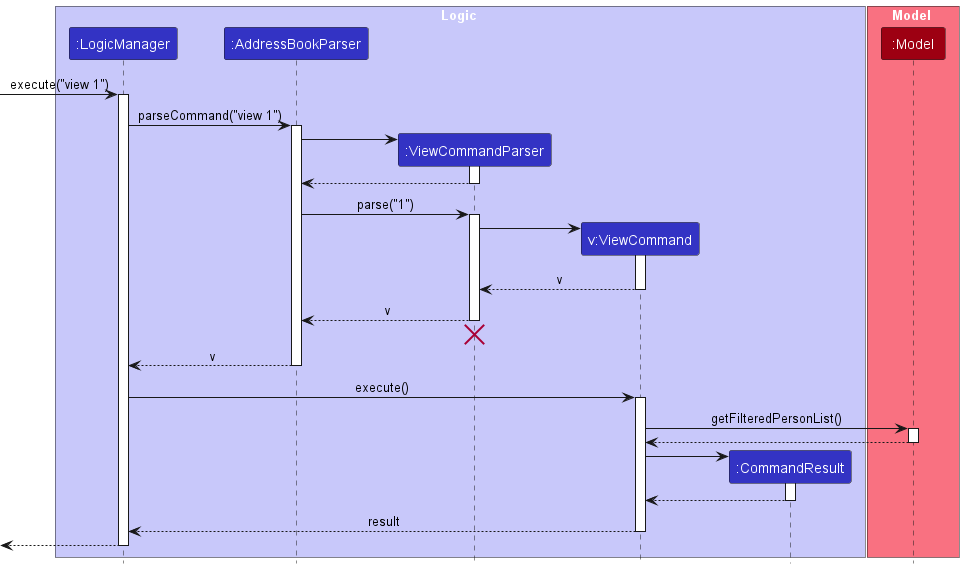

The diagram above was rendered by PlantUML. Its source (embedded in the PNG):
@startuml
!include style.puml
skinparam ArrowFontStyle plain

box Logic LOGIC_COLOR_T1
participant ":LogicManager" as LogicManager LOGIC_COLOR
participant ":AddressBookParser" as AddressBookParser LOGIC_COLOR
participant ":ViewCommandParser" as ViewCommandParser LOGIC_COLOR
participant "v:ViewCommand" as ViewCommand LOGIC_COLOR
participant ":CommandResult" as CommandResult LOGIC_COLOR
end box

box Model MODEL_COLOR_T1
participant ":Model" as Model MODEL_COLOR
end box

[-> LogicManager : execute("view 1")
activate LogicManager

LogicManager -> AddressBookParser : parseCommand("view 1")
activate AddressBookParser

create ViewCommandParser
AddressBookParser -> ViewCommandParser
activate ViewCommandParser

ViewCommandParser --> AddressBookParser
deactivate ViewCommandParser

AddressBookParser -> ViewCommandParser : parse("1")
activate ViewCommandParser

create ViewCommand
ViewCommandParser -> ViewCommand
activate ViewCommand

ViewCommand --> ViewCommandParser : v
deactivate ViewCommand

ViewCommandParser --> AddressBookParser : v
deactivate ViewCommandParser
'Hidden arrow to position the destroy marker below the end of the activation bar.
ViewCommandParser -[hidden]-> AddressBookParser
destroy ViewCommandParser

AddressBookParser --> LogicManager : v
deactivate AddressBookParser

LogicManager -> ViewCommand : execute()
activate ViewCommand

ViewCommand -> Model : getFilteredPersonList()
activate Model

Model --> ViewCommand
deactivate Model

create CommandResult
ViewCommand -> CommandResult
activate CommandResult

CommandResult --> ViewCommand
deactivate CommandResult

ViewCommand --> LogicManager : result
deactivate ViewCommand

[<--LogicManager
deactivate LogicManager
@enduml